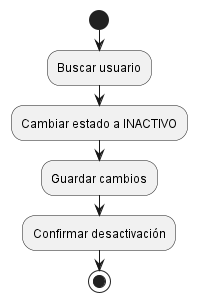

The diagram above was rendered by PlantUML. Its source (embedded in the PNG):
@startuml
start

:Buscar usuario;
:Cambiar estado a INACTIVO;
:Guardar cambios;
:Confirmar desactivación;

stop
@enduml